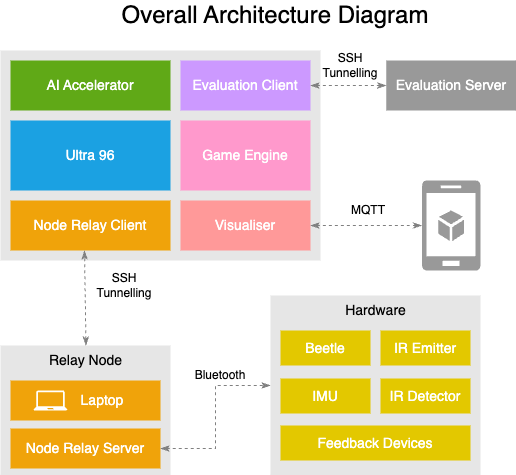

The diagram above was exported from draw.io. Its source (the exported page's mxGraphModel, read from the mxfile embedded in the PNG):
<mxGraphModel dx="1266" dy="598" grid="1" gridSize="10" guides="1" tooltips="1" connect="1" arrows="1" fold="1" page="1" pageScale="1" pageWidth="850" pageHeight="1100" math="0" shadow="0">
  <root>
    <mxCell id="0" />
    <mxCell id="1" parent="0" />
    <mxCell id="sU7ZEoeaXOw1WCR-BWSg-9" value="" style="rounded=0;whiteSpace=wrap;html=1;fillColor=#E6E6E6;strokeColor=none;" parent="1" vertex="1">
      <mxGeometry x="340" y="535" width="170" height="130" as="geometry" />
    </mxCell>
    <mxCell id="sU7ZEoeaXOw1WCR-BWSg-11" value="" style="rounded=0;whiteSpace=wrap;html=1;strokeColor=none;fillColor=#f0a30a;fontColor=#000000;" parent="1" vertex="1">
      <mxGeometry x="350" y="570" width="150" height="40" as="geometry" />
    </mxCell>
    <mxCell id="sU7ZEoeaXOw1WCR-BWSg-1" value="" style="rounded=0;whiteSpace=wrap;html=1;fillColor=#E6E6E6;strokeColor=none;" parent="1" vertex="1">
      <mxGeometry x="340" y="240" width="320" height="210" as="geometry" />
    </mxCell>
    <mxCell id="sU7ZEoeaXOw1WCR-BWSg-2" value="&lt;font style=&quot;font-size: 14px;&quot;&gt;Ultra 96&lt;/font&gt;" style="rounded=0;whiteSpace=wrap;html=1;strokeColor=none;fillColor=#1ba1e2;fontColor=#ffffff;" parent="1" vertex="1">
      <mxGeometry x="350" y="310" width="160" height="70" as="geometry" />
    </mxCell>
    <mxCell id="sU7ZEoeaXOw1WCR-BWSg-3" value="&lt;font style=&quot;font-size: 14px;&quot;&gt;Game Engine&lt;/font&gt;" style="rounded=0;whiteSpace=wrap;html=1;strokeColor=none;fillColor=#FF99CC;fontColor=#ffffff;" parent="1" vertex="1">
      <mxGeometry x="520" y="310" width="130" height="70" as="geometry" />
    </mxCell>
    <mxCell id="sU7ZEoeaXOw1WCR-BWSg-4" value="&lt;font style=&quot;font-size: 14px;&quot;&gt;AI Accelerator&lt;/font&gt;" style="rounded=0;whiteSpace=wrap;html=1;strokeColor=none;fillColor=#60a917;fontColor=#ffffff;" parent="1" vertex="1">
      <mxGeometry x="350" y="250" width="160" height="50" as="geometry" />
    </mxCell>
    <mxCell id="sU7ZEoeaXOw1WCR-BWSg-5" value="&lt;font style=&quot;font-size: 14px;&quot;&gt;Evaluation Client&lt;/font&gt;" style="rounded=0;whiteSpace=wrap;html=1;strokeColor=none;fillColor=#CC99FF;fontColor=#ffffff;" parent="1" vertex="1">
      <mxGeometry x="520" y="250" width="130" height="50" as="geometry" />
    </mxCell>
    <mxCell id="sU7ZEoeaXOw1WCR-BWSg-6" value="&lt;font color=&quot;#ffffff&quot; style=&quot;font-size: 14px;&quot;&gt;Visualiser&lt;/font&gt;" style="rounded=0;whiteSpace=wrap;html=1;strokeColor=none;fillColor=#FF9999;fontColor=#000000;" parent="1" vertex="1">
      <mxGeometry x="520" y="390" width="130" height="50" as="geometry" />
    </mxCell>
    <mxCell id="sU7ZEoeaXOw1WCR-BWSg-7" value="&lt;font color=&quot;#ffffff&quot; style=&quot;font-size: 14px;&quot;&gt;Node Relay Client&lt;/font&gt;" style="rounded=0;whiteSpace=wrap;html=1;strokeColor=none;fillColor=#f0a30a;fontColor=#000000;" parent="1" vertex="1">
      <mxGeometry x="350" y="390" width="160" height="50" as="geometry" />
    </mxCell>
    <mxCell id="sU7ZEoeaXOw1WCR-BWSg-8" value="" style="endArrow=classicThin;dashed=1;html=1;rounded=0;endFill=1;entryX=0.009;entryY=0.16;entryDx=0;entryDy=0;entryPerimeter=0;strokeColor=#808080;startArrow=classicThin;startFill=1;exitX=0.5;exitY=0;exitDx=0;exitDy=0;" parent="1" source="sU7ZEoeaXOw1WCR-BWSg-17" edge="1">
      <mxGeometry width="50" height="50" relative="1" as="geometry">
        <mxPoint x="424.12" y="510" as="sourcePoint" />
        <mxPoint x="424" y="439.9999999999999" as="targetPoint" />
      </mxGeometry>
    </mxCell>
    <mxCell id="sU7ZEoeaXOw1WCR-BWSg-10" value="" style="sketch=0;pointerEvents=1;shadow=0;dashed=0;html=1;strokeColor=none;fillColor=#FFFFFF;labelPosition=center;verticalLabelPosition=bottom;verticalAlign=top;outlineConnect=0;align=center;shape=mxgraph.office.devices.laptop;" parent="1" vertex="1">
      <mxGeometry x="373" y="580" width="34" height="20" as="geometry" />
    </mxCell>
    <mxCell id="sU7ZEoeaXOw1WCR-BWSg-12" value="&lt;font style=&quot;font-size: 14px;&quot; color=&quot;#ffffff&quot;&gt;Laptop&lt;/font&gt;" style="text;html=1;align=center;verticalAlign=middle;whiteSpace=wrap;rounded=0;" parent="1" vertex="1">
      <mxGeometry x="407" y="575" width="70" height="30" as="geometry" />
    </mxCell>
    <mxCell id="sU7ZEoeaXOw1WCR-BWSg-13" value="&lt;font style=&quot;font-size: 14px;&quot; color=&quot;#ffffff&quot;&gt;Node Relay Server&lt;/font&gt;" style="rounded=0;whiteSpace=wrap;html=1;strokeColor=none;fillColor=#f0a30a;fontColor=#000000;" parent="1" vertex="1">
      <mxGeometry x="350" y="618" width="150" height="40" as="geometry" />
    </mxCell>
    <mxCell id="sU7ZEoeaXOw1WCR-BWSg-14" value="" style="endArrow=classicThin;dashed=1;html=1;rounded=0;endFill=1;strokeColor=#808080;startArrow=classicThin;startFill=1;exitX=1;exitY=0.5;exitDx=0;exitDy=0;entryX=0;entryY=0.5;entryDx=0;entryDy=0;edgeStyle=orthogonalEdgeStyle;" parent="1" source="sU7ZEoeaXOw1WCR-BWSg-13" target="sU7ZEoeaXOw1WCR-BWSg-18" edge="1">
      <mxGeometry width="50" height="50" relative="1" as="geometry">
        <mxPoint x="520" y="589.5" as="sourcePoint" />
        <mxPoint x="590" y="613" as="targetPoint" />
      </mxGeometry>
    </mxCell>
    <mxCell id="sU7ZEoeaXOw1WCR-BWSg-15" value="SSH Tunnelling" style="text;html=1;align=center;verticalAlign=middle;whiteSpace=wrap;rounded=0;" parent="1" vertex="1">
      <mxGeometry x="434" y="460" width="60" height="30" as="geometry" />
    </mxCell>
    <mxCell id="sU7ZEoeaXOw1WCR-BWSg-16" value="Bluetooth" style="text;html=1;align=center;verticalAlign=middle;whiteSpace=wrap;rounded=0;" parent="1" vertex="1">
      <mxGeometry x="530" y="550" width="60" height="30" as="geometry" />
    </mxCell>
    <mxCell id="sU7ZEoeaXOw1WCR-BWSg-17" value="&lt;font style=&quot;font-size: 14px;&quot;&gt;Relay Node&lt;/font&gt;" style="text;html=1;align=center;verticalAlign=middle;whiteSpace=wrap;rounded=0;" parent="1" vertex="1">
      <mxGeometry x="387" y="535" width="77" height="30" as="geometry" />
    </mxCell>
    <mxCell id="sU7ZEoeaXOw1WCR-BWSg-18" value="" style="rounded=0;whiteSpace=wrap;html=1;fillColor=#E6E6E6;strokeColor=none;" parent="1" vertex="1">
      <mxGeometry x="610" y="485" width="210" height="180" as="geometry" />
    </mxCell>
    <mxCell id="sU7ZEoeaXOw1WCR-BWSg-19" value="&lt;font style=&quot;font-size: 14px;&quot;&gt;Hardware&lt;/font&gt;" style="text;html=1;align=center;verticalAlign=middle;whiteSpace=wrap;rounded=0;" parent="1" vertex="1">
      <mxGeometry x="676.5" y="485" width="77" height="30" as="geometry" />
    </mxCell>
    <mxCell id="sU7ZEoeaXOw1WCR-BWSg-20" value="&lt;font color=&quot;#ffffff&quot; style=&quot;font-size: 14px;&quot;&gt;Beetle&lt;/font&gt;" style="rounded=0;whiteSpace=wrap;html=1;strokeColor=none;fillColor=#e3c800;fontColor=#000000;" parent="1" vertex="1">
      <mxGeometry x="620" y="520" width="90" height="35" as="geometry" />
    </mxCell>
    <mxCell id="sU7ZEoeaXOw1WCR-BWSg-21" value="&lt;font color=&quot;#ffffff&quot; style=&quot;font-size: 14px;&quot;&gt;IR Emitter&lt;/font&gt;" style="rounded=0;whiteSpace=wrap;html=1;strokeColor=none;fillColor=#e3c800;fontColor=#000000;" parent="1" vertex="1">
      <mxGeometry x="720" y="520" width="90" height="35" as="geometry" />
    </mxCell>
    <mxCell id="sU7ZEoeaXOw1WCR-BWSg-22" value="&lt;font color=&quot;#ffffff&quot; style=&quot;font-size: 14px;&quot;&gt;IMU&lt;/font&gt;" style="rounded=0;whiteSpace=wrap;html=1;strokeColor=none;fillColor=#e3c800;fontColor=#000000;" parent="1" vertex="1">
      <mxGeometry x="620" y="568" width="90" height="35" as="geometry" />
    </mxCell>
    <mxCell id="sU7ZEoeaXOw1WCR-BWSg-23" value="&lt;font color=&quot;#ffffff&quot; style=&quot;font-size: 14px;&quot;&gt;IR Detector&lt;/font&gt;" style="rounded=0;whiteSpace=wrap;html=1;strokeColor=none;fillColor=#e3c800;fontColor=#000000;" parent="1" vertex="1">
      <mxGeometry x="720" y="568" width="90" height="35" as="geometry" />
    </mxCell>
    <mxCell id="sU7ZEoeaXOw1WCR-BWSg-24" value="&lt;font color=&quot;#ffffff&quot; style=&quot;font-size: 14px;&quot;&gt;Feedback Devices&lt;/font&gt;" style="rounded=0;whiteSpace=wrap;html=1;strokeColor=none;fillColor=#e3c800;fontColor=#000000;" parent="1" vertex="1">
      <mxGeometry x="620" y="615" width="190" height="35" as="geometry" />
    </mxCell>
    <mxCell id="sU7ZEoeaXOw1WCR-BWSg-25" value="" style="verticalLabelPosition=bottom;html=1;verticalAlign=top;align=center;strokeColor=none;fillColor=#999999;shape=mxgraph.azure.mobile_services;pointerEvents=1;" parent="1" vertex="1">
      <mxGeometry x="761.5" y="370" width="58.5" height="90" as="geometry" />
    </mxCell>
    <mxCell id="sU7ZEoeaXOw1WCR-BWSg-26" value="" style="endArrow=classicThin;dashed=1;html=1;rounded=0;endFill=1;strokeColor=#808080;startArrow=classicThin;startFill=1;exitX=1;exitY=0.5;exitDx=0;exitDy=0;entryX=0;entryY=0.5;entryDx=0;entryDy=0;entryPerimeter=0;" parent="1" source="sU7ZEoeaXOw1WCR-BWSg-6" target="sU7ZEoeaXOw1WCR-BWSg-25" edge="1">
      <mxGeometry width="50" height="50" relative="1" as="geometry">
        <mxPoint x="656.5" y="414.71000000000004" as="sourcePoint" />
        <mxPoint x="746.5" y="414.71000000000004" as="targetPoint" />
      </mxGeometry>
    </mxCell>
    <mxCell id="sU7ZEoeaXOw1WCR-BWSg-27" value="MQTT" style="text;html=1;align=center;verticalAlign=middle;whiteSpace=wrap;rounded=0;" parent="1" vertex="1">
      <mxGeometry x="677.5" y="385" width="60" height="30" as="geometry" />
    </mxCell>
    <mxCell id="sU7ZEoeaXOw1WCR-BWSg-30" value="&lt;font style=&quot;font-size: 14px;&quot;&gt;Evaluation Server&lt;/font&gt;" style="rounded=0;whiteSpace=wrap;html=1;strokeColor=none;fillColor=#999999;fontColor=#ffffff;" parent="1" vertex="1">
      <mxGeometry x="725.75" y="250" width="130" height="50" as="geometry" />
    </mxCell>
    <mxCell id="sU7ZEoeaXOw1WCR-BWSg-31" value="" style="endArrow=classicThin;dashed=1;html=1;rounded=0;endFill=1;strokeColor=#808080;startArrow=classicThin;startFill=1;exitX=1;exitY=0.5;exitDx=0;exitDy=0;entryX=0;entryY=0.5;entryDx=0;entryDy=0;" parent="1" source="sU7ZEoeaXOw1WCR-BWSg-5" target="sU7ZEoeaXOw1WCR-BWSg-30" edge="1">
      <mxGeometry width="50" height="50" relative="1" as="geometry">
        <mxPoint x="670" y="320" as="sourcePoint" />
        <mxPoint x="782" y="320" as="targetPoint" />
      </mxGeometry>
    </mxCell>
    <mxCell id="sU7ZEoeaXOw1WCR-BWSg-32" value="SSH Tunnelling" style="text;html=1;align=center;verticalAlign=middle;whiteSpace=wrap;rounded=0;" parent="1" vertex="1">
      <mxGeometry x="660" y="240" width="60" height="30" as="geometry" />
    </mxCell>
    <mxCell id="sU7ZEoeaXOw1WCR-BWSg-33" value="&lt;font style=&quot;font-size: 24px;&quot;&gt;Overall Architecture Diagram&lt;/font&gt;" style="text;html=1;align=center;verticalAlign=middle;whiteSpace=wrap;rounded=0;" parent="1" vertex="1">
      <mxGeometry x="450" y="190" width="330" height="30" as="geometry" />
    </mxCell>
  </root>
</mxGraphModel>